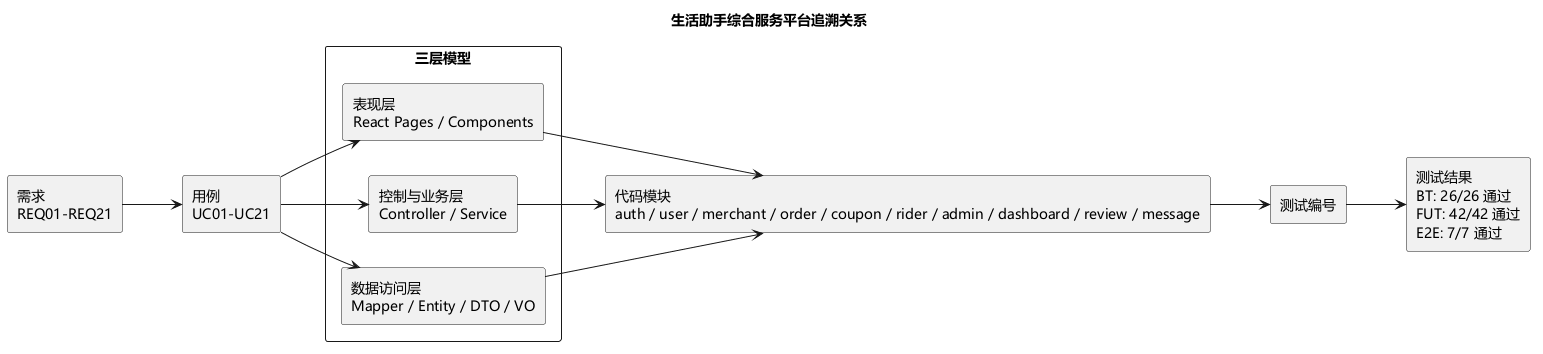

The diagram above was rendered by PlantUML. Its source (embedded in the PNG):
@startuml
title 生活助手综合服务平台追溯关系
left to right direction
skinparam packageStyle rectangle
skinparam shadowing false
skinparam defaultFontName Microsoft YaHei

rectangle "需求\nREQ01-REQ21" as req
rectangle "用例\nUC01-UC21" as uc
package "三层模型" {
  rectangle "表现层\nReact Pages / Components" as view
  rectangle "控制与业务层\nController / Service" as service
  rectangle "数据访问层\nMapper / Entity / DTO / VO" as data
}
rectangle "代码模块\nauth / user / merchant / order / coupon / rider / admin / dashboard / review / message" as code
rectangle "测试编号" as tests
rectangle "测试结果\nBT: 26/26 通过\nFUT: 42/42 通过\nE2E: 7/7 通过" as result

req --> uc
uc --> view
uc --> service
uc --> data
view --> code
service --> code
data --> code
code --> tests
tests --> result
@enduml